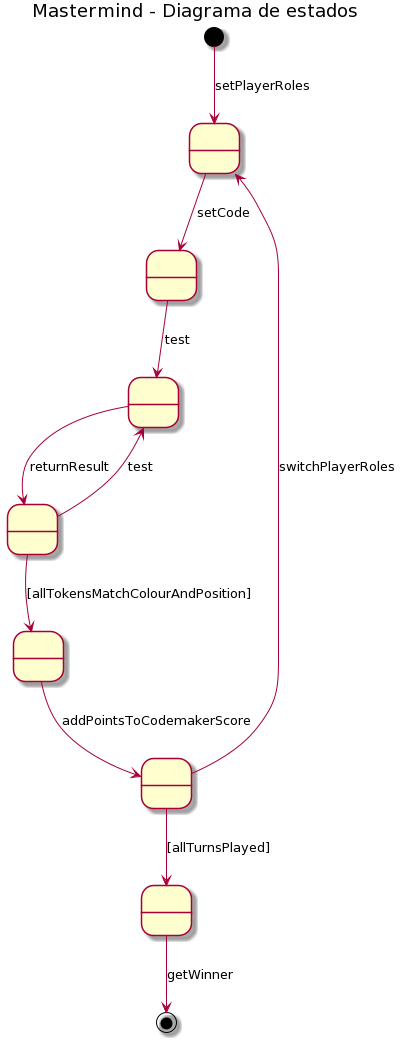

The diagram above was rendered by PlantUML. Its source (embedded in the PNG):
@startuml
title Mastermind - Diagrama de estados
state B as " "
state C as " "
state D as " "
state E as " "
state F as " "
state G as " "
state H as " "

[*] --> B: setPlayerRoles
B --> C : setCode
C --> D : test
D --> E : returnResult
E --> F : [allTokensMatchColourAndPosition]
E --> D : test
F --> G : addPointsToCodemakerScore
G --> B : switchPlayerRoles
G --> H : [allTurnsPlayed]
H --> [*] : getWinner
@enduml